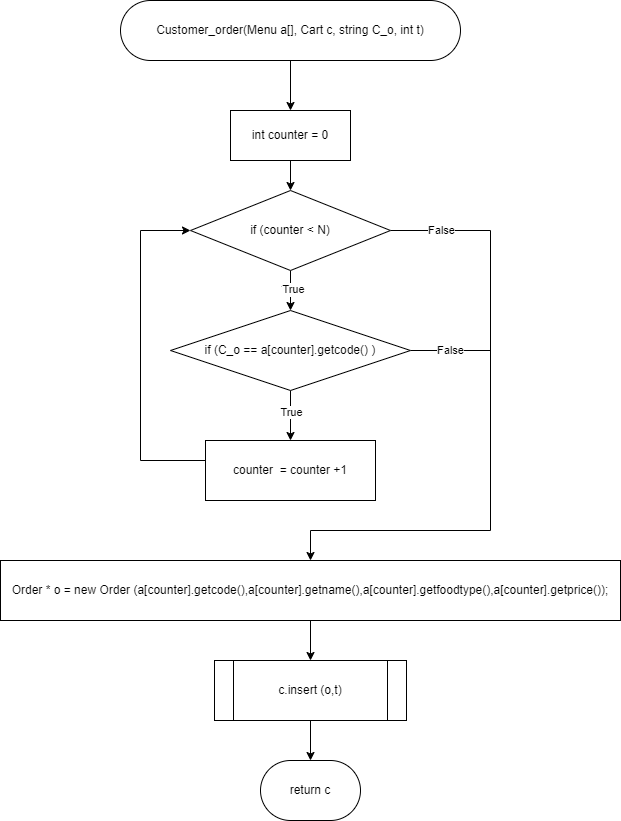

The diagram above was exported from draw.io. Its source (the exported page's mxGraphModel, read from the mxfile embedded in the PNG):
<mxGraphModel dx="310" dy="510" grid="1" gridSize="10" guides="1" tooltips="1" connect="1" arrows="1" fold="1" page="1" pageScale="1" pageWidth="827" pageHeight="1169" math="0" shadow="0">
  <root>
    <mxCell id="0" />
    <mxCell id="1" parent="0" />
    <mxCell id="dOr8XhAuiYodhsmzK11r-4" value="" style="edgeStyle=orthogonalEdgeStyle;rounded=0;orthogonalLoop=1;jettySize=auto;html=1;" parent="1" source="dOr8XhAuiYodhsmzK11r-1" target="dOr8XhAuiYodhsmzK11r-2" edge="1">
      <mxGeometry relative="1" as="geometry" />
    </mxCell>
    <mxCell id="dOr8XhAuiYodhsmzK11r-1" value="Customer_order(Menu a[], Cart c, string C_o, int t)" style="rounded=1;whiteSpace=wrap;html=1;arcSize=50;" parent="1" vertex="1">
      <mxGeometry x="1750" y="40" width="340" height="60" as="geometry" />
    </mxCell>
    <mxCell id="dOr8XhAuiYodhsmzK11r-6" value="" style="edgeStyle=orthogonalEdgeStyle;rounded=0;orthogonalLoop=1;jettySize=auto;html=1;" parent="1" source="dOr8XhAuiYodhsmzK11r-2" target="dOr8XhAuiYodhsmzK11r-5" edge="1">
      <mxGeometry relative="1" as="geometry" />
    </mxCell>
    <mxCell id="dOr8XhAuiYodhsmzK11r-2" value="int counter = 0" style="whiteSpace=wrap;html=1;" parent="1" vertex="1">
      <mxGeometry x="1860" y="150" width="120" height="50" as="geometry" />
    </mxCell>
    <mxCell id="dOr8XhAuiYodhsmzK11r-19" style="edgeStyle=orthogonalEdgeStyle;rounded=0;orthogonalLoop=1;jettySize=auto;html=1;exitX=1;exitY=0.5;exitDx=0;exitDy=0;entryX=0.5;entryY=0;entryDx=0;entryDy=0;" parent="1" source="dOr8XhAuiYodhsmzK11r-5" target="dOr8XhAuiYodhsmzK11r-14" edge="1">
      <mxGeometry relative="1" as="geometry">
        <Array as="points">
          <mxPoint x="2120" y="270" />
          <mxPoint x="2120" y="570" />
          <mxPoint x="1940" y="570" />
        </Array>
      </mxGeometry>
    </mxCell>
    <mxCell id="dOr8XhAuiYodhsmzK11r-28" value="False" style="edgeLabel;html=1;align=center;verticalAlign=middle;resizable=0;points=[];" parent="dOr8XhAuiYodhsmzK11r-19" connectable="0" vertex="1">
      <mxGeometry x="-0.835" y="1" relative="1" as="geometry">
        <mxPoint as="offset" />
      </mxGeometry>
    </mxCell>
    <mxCell id="dOr8XhAuiYodhsmzK11r-25" value="" style="edgeStyle=orthogonalEdgeStyle;rounded=0;orthogonalLoop=1;jettySize=auto;html=1;" parent="1" source="dOr8XhAuiYodhsmzK11r-5" target="dOr8XhAuiYodhsmzK11r-7" edge="1">
      <mxGeometry relative="1" as="geometry" />
    </mxCell>
    <mxCell id="dOr8XhAuiYodhsmzK11r-26" value="Text" style="edgeLabel;html=1;align=center;verticalAlign=middle;resizable=0;points=[];" parent="dOr8XhAuiYodhsmzK11r-25" connectable="0" vertex="1">
      <mxGeometry x="-0.0591" y="2" relative="1" as="geometry">
        <mxPoint x="-2" as="offset" />
      </mxGeometry>
    </mxCell>
    <mxCell id="dOr8XhAuiYodhsmzK11r-29" value="True" style="edgeLabel;html=1;align=center;verticalAlign=middle;resizable=0;points=[];" parent="dOr8XhAuiYodhsmzK11r-25" connectable="0" vertex="1">
      <mxGeometry x="-0.1091" y="2" relative="1" as="geometry">
        <mxPoint as="offset" />
      </mxGeometry>
    </mxCell>
    <mxCell id="dOr8XhAuiYodhsmzK11r-5" value="if (counter &amp;lt; N)" style="rhombus;whiteSpace=wrap;html=1;" parent="1" vertex="1">
      <mxGeometry x="1820" y="230" width="200" height="80" as="geometry" />
    </mxCell>
    <mxCell id="dOr8XhAuiYodhsmzK11r-12" value="" style="edgeStyle=orthogonalEdgeStyle;rounded=0;orthogonalLoop=1;jettySize=auto;html=1;" parent="1" source="dOr8XhAuiYodhsmzK11r-7" target="dOr8XhAuiYodhsmzK11r-10" edge="1">
      <mxGeometry relative="1" as="geometry" />
    </mxCell>
    <mxCell id="dOr8XhAuiYodhsmzK11r-30" value="True" style="edgeLabel;html=1;align=center;verticalAlign=middle;resizable=0;points=[];" parent="dOr8XhAuiYodhsmzK11r-12" connectable="0" vertex="1">
      <mxGeometry x="-0.1773" relative="1" as="geometry">
        <mxPoint as="offset" />
      </mxGeometry>
    </mxCell>
    <mxCell id="dOr8XhAuiYodhsmzK11r-31" style="edgeStyle=orthogonalEdgeStyle;rounded=0;orthogonalLoop=1;jettySize=auto;html=1;exitX=1;exitY=0.5;exitDx=0;exitDy=0;endArrow=none;endFill=0;" parent="1" source="dOr8XhAuiYodhsmzK11r-7" edge="1">
      <mxGeometry relative="1" as="geometry">
        <mxPoint x="2120" y="390" as="targetPoint" />
      </mxGeometry>
    </mxCell>
    <mxCell id="dOr8XhAuiYodhsmzK11r-32" value="False" style="edgeLabel;html=1;align=center;verticalAlign=middle;resizable=0;points=[];" parent="dOr8XhAuiYodhsmzK11r-31" connectable="0" vertex="1">
      <mxGeometry x="-0.0401" y="1" relative="1" as="geometry">
        <mxPoint as="offset" />
      </mxGeometry>
    </mxCell>
    <mxCell id="dOr8XhAuiYodhsmzK11r-7" value="if (C_o == a[counter].getcode() )" style="rhombus;whiteSpace=wrap;html=1;" parent="1" vertex="1">
      <mxGeometry x="1800" y="350" width="240" height="80" as="geometry" />
    </mxCell>
    <mxCell id="dOr8XhAuiYodhsmzK11r-13" style="edgeStyle=orthogonalEdgeStyle;rounded=0;orthogonalLoop=1;jettySize=auto;html=1;exitX=0;exitY=0.5;exitDx=0;exitDy=0;entryX=0;entryY=0.5;entryDx=0;entryDy=0;" parent="1" source="dOr8XhAuiYodhsmzK11r-10" target="dOr8XhAuiYodhsmzK11r-5" edge="1">
      <mxGeometry relative="1" as="geometry">
        <Array as="points">
          <mxPoint x="1770" y="500" />
          <mxPoint x="1770" y="270" />
        </Array>
      </mxGeometry>
    </mxCell>
    <mxCell id="dOr8XhAuiYodhsmzK11r-10" value="counter&amp;nbsp; = counter +1" style="whiteSpace=wrap;html=1;" parent="1" vertex="1">
      <mxGeometry x="1835" y="480" width="170" height="60" as="geometry" />
    </mxCell>
    <mxCell id="dOr8XhAuiYodhsmzK11r-18" value="" style="edgeStyle=orthogonalEdgeStyle;rounded=0;orthogonalLoop=1;jettySize=auto;html=1;" parent="1" source="dOr8XhAuiYodhsmzK11r-14" target="dOr8XhAuiYodhsmzK11r-17" edge="1">
      <mxGeometry relative="1" as="geometry" />
    </mxCell>
    <mxCell id="dOr8XhAuiYodhsmzK11r-14" value="Order * o = new Order (a[counter].getcode(),a[counter].getname(),a[counter].getfoodtype(),a[counter].getprice());" style="whiteSpace=wrap;html=1;" parent="1" vertex="1">
      <mxGeometry x="1630" y="600" width="620" height="60" as="geometry" />
    </mxCell>
    <mxCell id="dOr8XhAuiYodhsmzK11r-21" value="" style="edgeStyle=orthogonalEdgeStyle;rounded=0;orthogonalLoop=1;jettySize=auto;html=1;" parent="1" source="dOr8XhAuiYodhsmzK11r-17" target="dOr8XhAuiYodhsmzK11r-20" edge="1">
      <mxGeometry relative="1" as="geometry" />
    </mxCell>
    <mxCell id="dOr8XhAuiYodhsmzK11r-17" value="c.insert (o,t)" style="shape=process;whiteSpace=wrap;html=1;backgroundOutline=1;" parent="1" vertex="1">
      <mxGeometry x="1844" y="700" width="192" height="60" as="geometry" />
    </mxCell>
    <mxCell id="dOr8XhAuiYodhsmzK11r-20" value="return c" style="rounded=1;whiteSpace=wrap;html=1;arcSize=50;" parent="1" vertex="1">
      <mxGeometry x="1890" y="800" width="100" height="60" as="geometry" />
    </mxCell>
  </root>
</mxGraphModel>